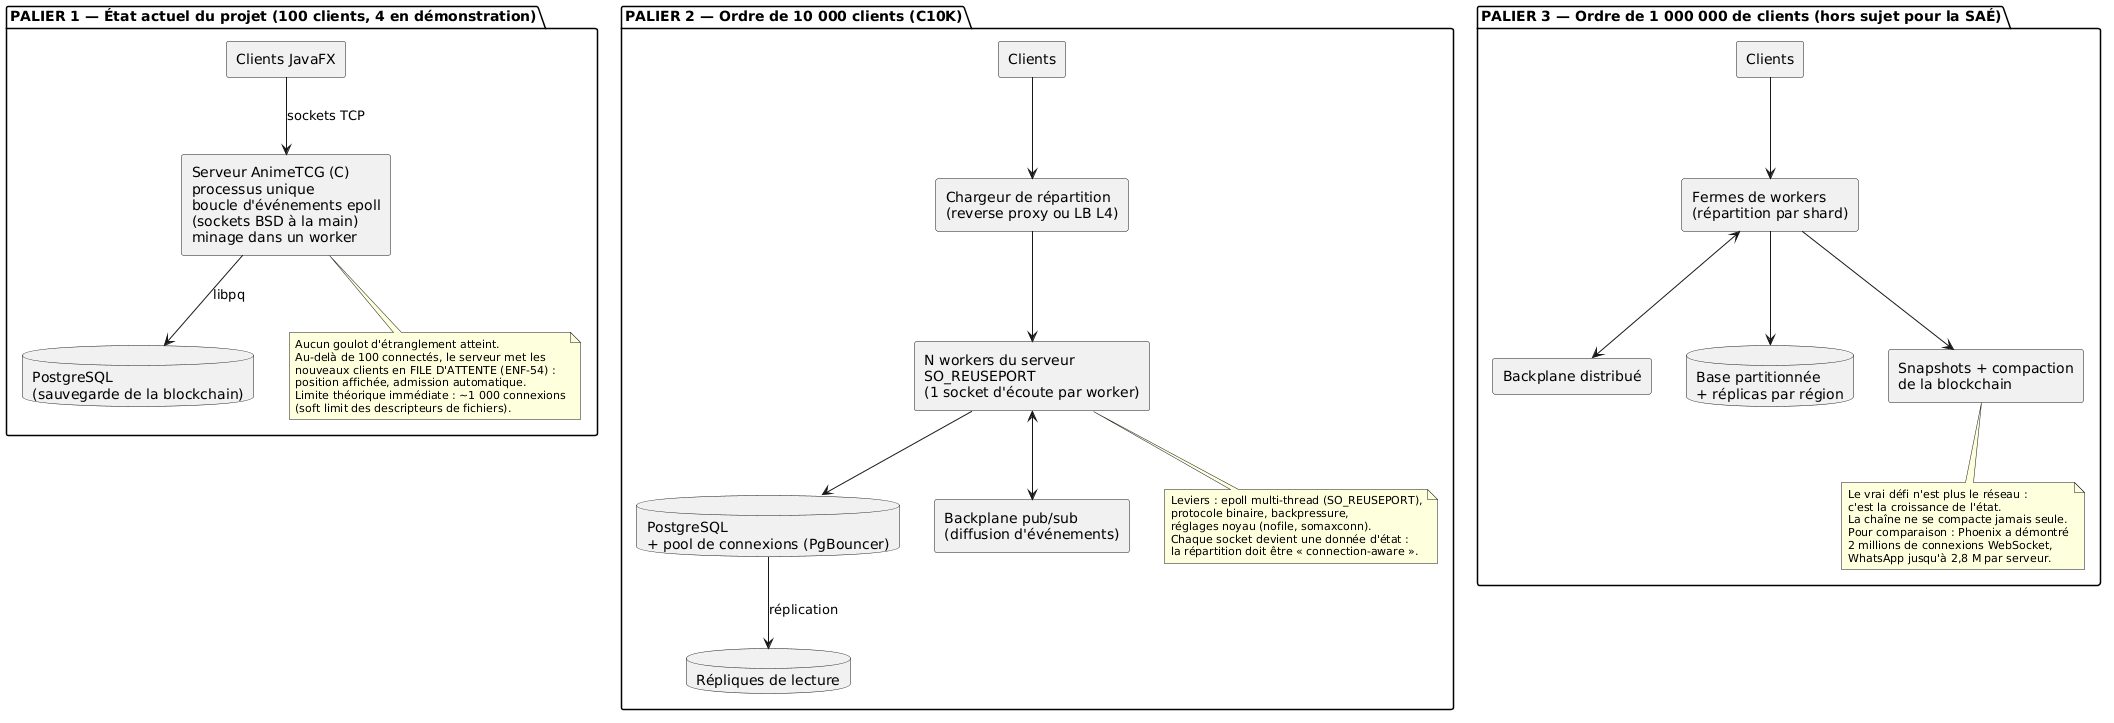

The diagram above was rendered by PlantUML. Its source (embedded in the PNG):
@startuml
' AnimeTCG - SAÉ BUT2 S3 - passage à l'échelle : trois paliers d'architecture
' Annexe E du cahier des charges (document de perspective, hors périmètre ferme)
skinparam componentStyle rectangle
skinparam noteFontSize 11

package "PALIER 1 — État actuel du projet (100 clients, 4 en démonstration)" as P1 {
  component "Serveur AnimeTCG (C)\nprocessus unique\nboucle d'événements epoll\n(sockets BSD à la main)\nminage dans un worker" as S1
  database "PostgreSQL\n(sauvegarde de la blockchain)" as DB1
  component "Clients JavaFX" as C1
  S1 --> DB1 : libpq
  C1 --> S1 : sockets TCP
  note bottom of S1
    Aucun goulot d'étranglement atteint.
    Au-delà de 100 connectés, le serveur met les
    nouveaux clients en FILE D'ATTENTE (ENF-54) :
    position affichée, admission automatique.
    Limite théorique immédiate : ~1 000 connexions
    (soft limit des descripteurs de fichiers).
  end note
}

package "PALIER 2 — Ordre de 10 000 clients (C10K)" as P2 {
  component "N workers du serveur\nSO_REUSEPORT\n(1 socket d'écoute par worker)" as S2
  component "Chargeur de répartition\n(reverse proxy ou LB L4)" as LB2
  database "PostgreSQL\n+ pool de connexions (PgBouncer)" as DB2
  database "Répliques de lecture" as DB2R
  component "Backplane pub/sub\n(diffusion d'événements)" as BUS2
  component "Clients" as C2
  C2 --> LB2
  LB2 --> S2
  S2 --> DB2
  DB2 --> DB2R : réplication
  S2 <--> BUS2
  note bottom of S2
    Leviers : epoll multi-thread (SO_REUSEPORT),
    protocole binaire, backpressure,
    réglages noyau (nofile, somaxconn).
    Chaque socket devient une donnée d'état :
    la répartition doit être « connection-aware ».
  end note
}

package "PALIER 3 — Ordre de 1 000 000 de clients (hors sujet pour la SAÉ)" as P3 {
  component "Fermes de workers\n(répartition par shard)" as S3
  component "Backplane distribué" as BUS3
  database "Base partitionnée\n+ réplicas par région" as DB3
  component "Snapshots + compaction\nde la blockchain" as SNAP3
  component "Clients" as C3
  C3 --> S3
  S3 <--> BUS3
  S3 --> DB3
  S3 --> SNAP3
  note bottom of SNAP3
    Le vrai défi n'est plus le réseau :
    c'est la croissance de l'état.
    La chaîne ne se compacte jamais seule.
    Pour comparaison : Phoenix a démontré
    2 millions de connexions WebSocket,
    WhatsApp jusqu'à 2,8 M par serveur.
  end note
}
@enduml